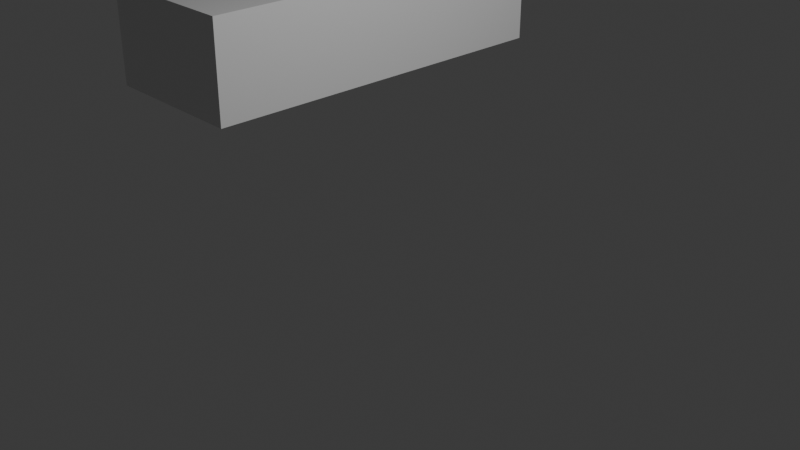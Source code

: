 # Source: SupraModel.blend  (saved by Blender 4.0.36; exported with 4.5.12 LTS)
import bpy
from mathutils import Matrix  # noqa: F401  (used for matrix-valued properties, if any)

bpy.ops.wm.read_factory_settings(use_empty=True)
scene = bpy.context.scene
scene.name = 'Scene'

# ---- collections
col_collection = bpy.data.collections.new('Collection'); scene.collection.children.link(col_collection)

# ---- materials (node trees are filled in below, after node groups)
mat_material = bpy.data.materials.new('Material')
mat_material.alpha_threshold = 0.0
mat_material.use_transparent_shadow = False
mat_material.roughness = 0.5
mat_material.line_color = (0.0, 0.0, 0.0, 1.0)

# ---- material node trees
mat_material.use_nodes = True; mat_material.node_tree.nodes.clear()
_N = mat_material.node_tree.nodes; _L = mat_material.node_tree.links
n0 = _N.new('ShaderNodeOutputMaterial'); n0.name = 'Material Output'; n0.location = (300, 300)
n1 = _N.new('ShaderNodeBsdfPrincipled'); n1.name = 'Principled BSDF'; n1.location = (10, 300)
n1.inputs[3].default_value = 1.45
_L.new(n1.outputs[0], n0.inputs[0])
n0.is_active_output = True

# ---- world
world_world = bpy.data.worlds.new('World'); scene.world = world_world
world_world.use_nodes = True; world_world.node_tree.nodes.clear()
_N = world_world.node_tree.nodes; _L = world_world.node_tree.links
n0 = _N.new('ShaderNodeOutputWorld'); n0.name = 'World Output'; n0.location = (300, 300)
n1 = _N.new('ShaderNodeBackground'); n1.name = 'Background'; n1.location = (10, 300)
n1.inputs[0].default_value = (0.05088, 0.05088, 0.05088, 1.0)
_L.new(n1.outputs[0], n0.inputs[0])
n0.is_active_output = True
world_world.color = (0.05088, 0.05088, 0.05088)
world_world.use_sun_shadow = False
world_world.sun_shadow_jitter_overblur = 0.0

# ---- cameras
cam_camera = bpy.data.cameras.new('Camera')
cam_camera.clip_end = 100.0
cam_camera.ortho_scale = 7.314

# ---- lights
light_light = bpy.data.lights.new('Light', 'POINT')
light_light.transmission_factor = 0.0
light_light.use_soft_falloff = False
light_light.energy = 1000.0
light_light.shadow_soft_size = 0.1
light_light.shadow_maximum_resolution = 0.006
light_light.use_absolute_resolution = True

# ---- meshes
me_cube = bpy.data.meshes.new('Cube')
me_cube.from_pydata([(0.04925, 3.505, 1.18), (0.04925, 3.505, 0.01605), (0.04925, -1.049, 1.18), (0.04925, -1.049, 0.01605), (-1.764, 3.505, 1.18), (-1.764, 3.505, 0.01605), (-1.764, -1.049, 1.18), (-1.764, -1.049, 0.01605)], [], [(0, 4, 6, 2), (3, 2, 6, 7), (7, 6, 4, 5), (5, 1, 3, 7), (1, 0, 2, 3), (5, 4, 0, 1)])
_uv = me_cube.uv_layers.new(name='UVMap')
_uv.uv.foreach_set('vector', [0.625, 0.5, 0.875, 0.5, 0.875, 0.75, 0.625, 0.75, 0.375, 0.75, 0.625, 0.75, 0.625, 1.0, 0.375, 1.0, 0.375, 0.0, 0.625, 0.0, 0.625, 0.25, 0.375, 0.25, 0.125, 0.5, 0.375, 0.5, 0.375, 0.75, 0.125, 0.75, 0.375, 0.5, 0.625, 0.5, 0.625, 0.75, 0.375, 0.75, 0.375, 0.25, 0.625, 0.25, 0.625, 0.5, 0.375, 0.5])
me_cube.materials.append(mat_material)
me_cube.use_mirror_vertex_groups = False
me_cube.update()

# ---- objects
ob_cube = bpy.data.objects.new('Cube', me_cube)
ob_light = bpy.data.objects.new('Light', light_light)
ob_camera = bpy.data.objects.new('Camera', cam_camera)
ob_front = bpy.data.objects.new('Front', None)
ob_side = bpy.data.objects.new('Side', None)
ob_top = bpy.data.objects.new('Top', None)

# ---- transforms, parenting, visibility, modifiers, constraints
ob_cube.location = (-1.559, 0.0, 0.8081)
ob_cube.lock_rotations_4d = False
ob_cube.empty_display_type = 'ARROWS'
ob_cube.lineart.crease_threshold = 0.0
ob_light.location = (4.076, 1.005, 5.904)
ob_light.rotation_euler = (0.6503, 0.05522, 1.866)
ob_light.lock_rotations_4d = False
ob_light.empty_display_type = 'ARROWS'
ob_light.color = (0.0, 0.0, 0.0, 0.0)
ob_light.lineart.crease_threshold = 0.0
ob_camera.location = (7.359, -6.926, 4.958)
ob_camera.rotation_euler = (1.109, 0.0, 0.8149)
ob_camera.lock_rotations_4d = False
ob_camera.empty_display_type = 'ARROWS'
ob_camera.color = (0.0, 0.0, 0.0, 0.0)
ob_camera.display_type = 'WIRE'
ob_camera.lineart.crease_threshold = 0.0
ob_front.location = (0.0, -11.94, 0.0)
ob_front.rotation_euler = (1.571, 0.0, 3.142)
ob_front.empty_display_type = 'IMAGE'
ob_front.empty_display_size = 7.464
ob_front.hide_select = True
ob_side.location = (5.516, 0.0, 0.0)
ob_side.rotation_euler = (1.571, -0.0, -1.571)
ob_side.empty_display_type = 'IMAGE'
ob_side.empty_display_size = 7.5
ob_side.hide_select = True
ob_top.location = (-1.388, 0.0, -2.539)
ob_top.rotation_euler = (0.0, -0.0, -1.571)
ob_top.empty_display_type = 'IMAGE'
ob_top.empty_display_size = 7.5
ob_top.hide_select = True

# ---- collection membership
col_collection.objects.link(ob_cube)
col_collection.objects.link(ob_light)
col_collection.objects.link(ob_camera)
col_collection.objects.link(ob_front)
col_collection.objects.link(ob_side)
col_collection.objects.link(ob_top)

# ---- scene / render settings (as saved in the file)
scene.camera = ob_camera
scene.frame_start = 1; scene.frame_end = 250; scene.frame_set(1)
scene.render.engine = 'BLENDER_EEVEE_NEXT'
scene.cycles.sampling_pattern = 'TABULATED_SOBOL'
bpy.context.view_layer.update()
